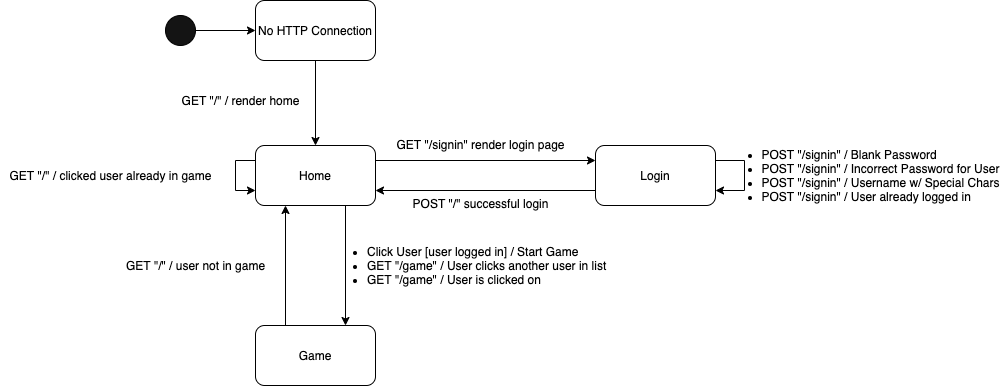

The diagram above was exported from draw.io. Its source (the exported page's mxGraphModel, read from the mxfile embedded in the PNG):
<mxGraphModel dx="1186" dy="671" grid="1" gridSize="10" guides="1" tooltips="1" connect="1" arrows="1" fold="1" page="1" pageScale="1" pageWidth="1100" pageHeight="850" math="0" shadow="0">
  <root>
    <mxCell id="0" />
    <mxCell id="1" parent="0" />
    <mxCell id="xnZ_d3LV-78i-aPfv-l7-5" style="edgeStyle=orthogonalEdgeStyle;rounded=0;orthogonalLoop=1;jettySize=auto;html=1;exitX=1;exitY=0.25;exitDx=0;exitDy=0;entryX=0;entryY=0.25;entryDx=0;entryDy=0;" parent="1" source="xnZ_d3LV-78i-aPfv-l7-1" target="xnZ_d3LV-78i-aPfv-l7-2" edge="1">
      <mxGeometry relative="1" as="geometry" />
    </mxCell>
    <mxCell id="jG3g0mbFzhZKwCblB_xk-2" style="edgeStyle=orthogonalEdgeStyle;rounded=0;orthogonalLoop=1;jettySize=auto;html=1;exitX=0.75;exitY=1;exitDx=0;exitDy=0;entryX=0.75;entryY=0;entryDx=0;entryDy=0;" parent="1" source="xnZ_d3LV-78i-aPfv-l7-1" target="xnZ_d3LV-78i-aPfv-l7-3" edge="1">
      <mxGeometry relative="1" as="geometry" />
    </mxCell>
    <mxCell id="xnZ_d3LV-78i-aPfv-l7-1" value="Home" style="rounded=1;whiteSpace=wrap;html=1;" parent="1" vertex="1">
      <mxGeometry x="320" y="185" width="120" height="60" as="geometry" />
    </mxCell>
    <mxCell id="xnZ_d3LV-78i-aPfv-l7-6" style="edgeStyle=orthogonalEdgeStyle;rounded=0;orthogonalLoop=1;jettySize=auto;html=1;exitX=0;exitY=0.75;exitDx=0;exitDy=0;entryX=1;entryY=0.75;entryDx=0;entryDy=0;" parent="1" source="xnZ_d3LV-78i-aPfv-l7-2" target="xnZ_d3LV-78i-aPfv-l7-1" edge="1">
      <mxGeometry relative="1" as="geometry" />
    </mxCell>
    <mxCell id="xnZ_d3LV-78i-aPfv-l7-2" value="Login" style="rounded=1;whiteSpace=wrap;html=1;" parent="1" vertex="1">
      <mxGeometry x="660" y="185" width="120" height="60" as="geometry" />
    </mxCell>
    <mxCell id="jG3g0mbFzhZKwCblB_xk-3" style="edgeStyle=orthogonalEdgeStyle;rounded=0;orthogonalLoop=1;jettySize=auto;html=1;exitX=0.25;exitY=0;exitDx=0;exitDy=0;entryX=0.25;entryY=1;entryDx=0;entryDy=0;" parent="1" source="xnZ_d3LV-78i-aPfv-l7-3" target="xnZ_d3LV-78i-aPfv-l7-1" edge="1">
      <mxGeometry relative="1" as="geometry" />
    </mxCell>
    <mxCell id="xnZ_d3LV-78i-aPfv-l7-3" value="Game" style="rounded=1;whiteSpace=wrap;html=1;" parent="1" vertex="1">
      <mxGeometry x="320" y="365" width="120" height="60" as="geometry" />
    </mxCell>
    <mxCell id="xnZ_d3LV-78i-aPfv-l7-7" style="edgeStyle=orthogonalEdgeStyle;rounded=0;orthogonalLoop=1;jettySize=auto;html=1;exitX=1;exitY=0.25;exitDx=0;exitDy=0;entryX=1;entryY=0.75;entryDx=0;entryDy=0;" parent="1" source="xnZ_d3LV-78i-aPfv-l7-2" target="xnZ_d3LV-78i-aPfv-l7-2" edge="1">
      <mxGeometry relative="1" as="geometry">
        <Array as="points">
          <mxPoint x="809" y="200" />
          <mxPoint x="809" y="230" />
        </Array>
      </mxGeometry>
    </mxCell>
    <mxCell id="jG3g0mbFzhZKwCblB_xk-9" style="edgeStyle=orthogonalEdgeStyle;rounded=0;orthogonalLoop=1;jettySize=auto;html=1;exitX=1;exitY=0.5;exitDx=0;exitDy=0;entryX=0;entryY=0.5;entryDx=0;entryDy=0;" parent="1" source="xnZ_d3LV-78i-aPfv-l7-8" target="jG3g0mbFzhZKwCblB_xk-5" edge="1">
      <mxGeometry relative="1" as="geometry" />
    </mxCell>
    <mxCell id="xnZ_d3LV-78i-aPfv-l7-8" value="" style="ellipse;whiteSpace=wrap;html=1;aspect=fixed;fillColor=#141414;" parent="1" vertex="1">
      <mxGeometry x="230" y="55" width="30" height="30" as="geometry" />
    </mxCell>
    <mxCell id="xnZ_d3LV-78i-aPfv-l7-13" value="GET &quot;/&quot; / render home" style="text;html=1;align=center;verticalAlign=middle;resizable=0;points=[];autosize=1;" parent="1" vertex="1">
      <mxGeometry x="240" y="130" width="130" height="20" as="geometry" />
    </mxCell>
    <mxCell id="xnZ_d3LV-78i-aPfv-l7-14" value="&lt;ul&gt;&lt;li style=&quot;text-align: left&quot;&gt;POST &quot;/signin&quot; / Blank Password&lt;/li&gt;&lt;li style=&quot;text-align: left&quot;&gt;POST &quot;/signin&quot; / Incorrect Password for User&lt;/li&gt;&lt;li style=&quot;text-align: left&quot;&gt;POST &quot;/signin&quot; / Username w/ Special Chars&lt;/li&gt;&lt;li style=&quot;text-align: left&quot;&gt;POST &quot;/signin&quot; / User already logged in&lt;/li&gt;&lt;/ul&gt;" style="text;html=1;align=center;verticalAlign=middle;resizable=0;points=[];autosize=1;" parent="1" vertex="1">
      <mxGeometry x="780" y="175" width="290" height="80" as="geometry" />
    </mxCell>
    <mxCell id="xnZ_d3LV-78i-aPfv-l7-15" value="GET &quot;/signin&quot; render login page" style="text;html=1;align=center;verticalAlign=middle;resizable=0;points=[];autosize=1;" parent="1" vertex="1">
      <mxGeometry x="455" y="174" width="180" height="20" as="geometry" />
    </mxCell>
    <mxCell id="xnZ_d3LV-78i-aPfv-l7-16" value="POST &quot;/&quot; successful login" style="text;html=1;align=center;verticalAlign=middle;resizable=0;points=[];autosize=1;" parent="1" vertex="1">
      <mxGeometry x="470" y="233" width="150" height="20" as="geometry" />
    </mxCell>
    <mxCell id="xnZ_d3LV-78i-aPfv-l7-17" value="&lt;ul&gt;&lt;li&gt;Click User [user logged in] / Start Game&lt;/li&gt;&lt;li&gt;GET &quot;/game&quot; / User clicks another user in list&lt;/li&gt;&lt;li&gt;GET &quot;/game&quot; / User is clicked on&lt;/li&gt;&lt;/ul&gt;" style="text;html=1;align=left;verticalAlign=middle;resizable=0;points=[];autosize=1;" parent="1" vertex="1">
      <mxGeometry x="390" y="270" width="290" height="70" as="geometry" />
    </mxCell>
    <mxCell id="jG3g0mbFzhZKwCblB_xk-4" value="GET &quot;/&quot; / user not in game" style="text;html=1;align=center;verticalAlign=middle;resizable=0;points=[];autosize=1;" parent="1" vertex="1">
      <mxGeometry x="185" y="295" width="150" height="20" as="geometry" />
    </mxCell>
    <mxCell id="jG3g0mbFzhZKwCblB_xk-6" style="edgeStyle=orthogonalEdgeStyle;rounded=0;orthogonalLoop=1;jettySize=auto;html=1;exitX=0.5;exitY=1;exitDx=0;exitDy=0;entryX=0.5;entryY=0;entryDx=0;entryDy=0;" parent="1" source="jG3g0mbFzhZKwCblB_xk-5" target="xnZ_d3LV-78i-aPfv-l7-1" edge="1">
      <mxGeometry relative="1" as="geometry" />
    </mxCell>
    <mxCell id="jG3g0mbFzhZKwCblB_xk-5" value="No HTTP Connection" style="rounded=1;whiteSpace=wrap;html=1;" parent="1" vertex="1">
      <mxGeometry x="320" y="40" width="120" height="60" as="geometry" />
    </mxCell>
    <mxCell id="jG3g0mbFzhZKwCblB_xk-10" style="edgeStyle=orthogonalEdgeStyle;rounded=0;orthogonalLoop=1;jettySize=auto;html=1;exitX=0;exitY=0.25;exitDx=0;exitDy=0;entryX=0;entryY=0.75;entryDx=0;entryDy=0;" parent="1" source="xnZ_d3LV-78i-aPfv-l7-1" target="xnZ_d3LV-78i-aPfv-l7-1" edge="1">
      <mxGeometry relative="1" as="geometry">
        <Array as="points">
          <mxPoint x="300" y="200" />
          <mxPoint x="300" y="230" />
        </Array>
      </mxGeometry>
    </mxCell>
    <mxCell id="jG3g0mbFzhZKwCblB_xk-11" value="GET &quot;/&quot; / clicked user already in game" style="text;html=1;align=center;verticalAlign=middle;resizable=0;points=[];autosize=1;" parent="1" vertex="1">
      <mxGeometry x="65" y="205" width="220" height="20" as="geometry" />
    </mxCell>
  </root>
</mxGraphModel>